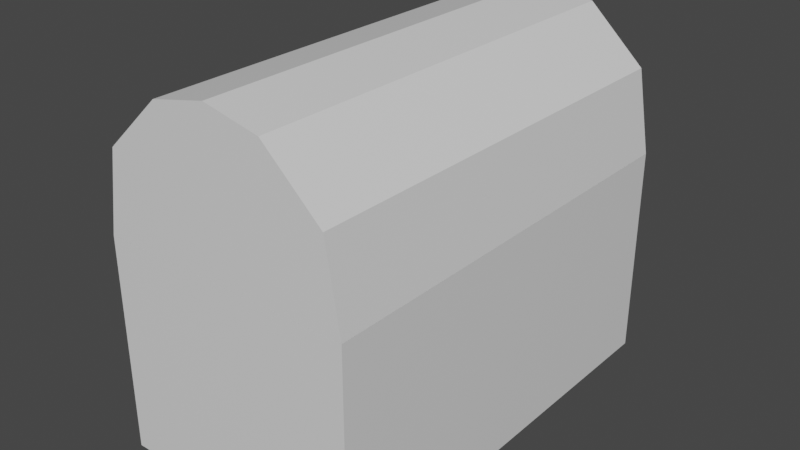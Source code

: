 # Source: chest.blend  (saved by Blender 2.93.21; exported with 4.5.12 LTS)
import bpy
from mathutils import Matrix  # noqa: F401  (used for matrix-valued properties, if any)

bpy.ops.wm.read_factory_settings(use_empty=True)
scene = bpy.context.scene
scene.name = 'Scene'

# ---- collections
col_collection = bpy.data.collections.new('Collection'); scene.collection.children.link(col_collection)

# ---- materials (node trees are filled in below, after node groups)
mat_material = bpy.data.materials.new('Material')
mat_material.alpha_threshold = 0.0
mat_material.use_transparent_shadow = False
mat_material.line_color = (0.0, 0.0, 0.0, 1.0)

# ---- material node trees
mat_material.use_nodes = True; mat_material.node_tree.nodes.clear()
_N = mat_material.node_tree.nodes; _L = mat_material.node_tree.links
n0 = _N.new('ShaderNodeOutputMaterial'); n0.name = 'Material Output'; n0.location = (300, 300)
n1 = _N.new('ShaderNodeBsdfPrincipled'); n1.name = 'Principled BSDF'; n1.location = (10, 300)
n1.distribution = 'GGX'
n1.subsurface_method = 'BURLEY'
n1.inputs[2].default_value = 0.4
n1.inputs[3].default_value = 1.45
n1.inputs[27].default_value = (0.0, 0.0, 0.0, 1.0)
n1.inputs[28].default_value = 1.0
_L.new(n1.outputs[0], n0.inputs[0])
n0.is_active_output = True

# ---- world
world_world = bpy.data.worlds.new('World'); scene.world = world_world
world_world.use_nodes = True; world_world.node_tree.nodes.clear()
_N = world_world.node_tree.nodes; _L = world_world.node_tree.links
n0 = _N.new('ShaderNodeOutputWorld'); n0.name = 'World Output'; n0.location = (300, 300)
n1 = _N.new('ShaderNodeBackground'); n1.name = 'Background'; n1.location = (10, 300)
n1.inputs[0].default_value = (0.05088, 0.05088, 0.05088, 1.0)
_L.new(n1.outputs[0], n0.inputs[0])
n0.is_active_output = True
world_world.color = (0.05088, 0.05088, 0.05088)
world_world.use_sun_shadow = False
world_world.sun_shadow_jitter_overblur = 0.0

# ---- meshes
me_cube = bpy.data.meshes.new('Cube')
me_cube.from_pydata([(0.589, 1.0, -1.0), (0.589, -1.0, -1.0), (-0.589, 1.0, -1.0), (-0.589, -1.0, -1.0), (0.5228, 0.9338, 0.0), (-0.5228, -0.9338, 0.0), (0.5228, -0.9338, 0.0), (-0.5228, 0.9338, 0.0), (0.589, 1.0, 0.0), (0.589, -1.0, 0.0), (-0.589, -1.0, 0.0), (-0.589, 1.0, 0.0), (0.5228, 0.9338, -0.946), (0.5228, -0.9338, -0.946), (-0.5228, -0.9338, -0.946), (-0.5228, 0.9338, -0.946)], [], [(6, 4, 12, 13), (2, 0, 1, 3), (0, 8, 9, 1), (3, 10, 11, 2), (0, 2, 11, 8), (9, 10, 3, 1), (4, 6, 9, 8), (5, 7, 11, 10), (7, 4, 8, 11), (6, 5, 10, 9), (12, 15, 14, 13), (5, 6, 13, 14), (7, 5, 14, 15), (4, 7, 15, 12)])
_uv = me_cube.uv_layers.new(name='UVMap')
_uv.uv.foreach_set('vector', [0.5, 0.7034, 0.5, 0.4904, 0.5, 0.4904, 0.5, 0.7034, 0.375, 0.25, 0.375, 0.5, 0.375, 0.75, 0.375, 0.0, 0.375, 0.5, 0.5, 0.5, 0.5, 0.75, 0.375, 0.75, 0.375, 0.0, 0.5, 0.0, 0.5, 0.25, 0.375, 0.25, 0.375, 0.5, 0.375, 0.25, 0.5, 0.25, 0.5, 0.5, 0.5, 0.75, 0.5, 0.0, 0.375, 0.0, 0.375, 0.75, 0.5, 0.4904, 0.5, 0.7034, 0.5, 0.75, 0.5, 0.5, 0.5, 0.04657, 0.5, 0.2596, 0.5, 0.25, 0.5, 0.0, 0.5, 0.2596, 0.5, 0.4904, 0.5, 0.5, 0.5, 0.25, 0.5, 0.7034, 0.5, 0.04657, 0.5, 0.0, 0.5, 0.75, 0.5, 0.4904, 0.5, 0.2596, 0.5, 0.04657, 0.5, 0.7034, 0.5, 0.04657, 0.5, 0.7034, 0.5, 0.7034, 0.5, 0.04657, 0.5, 0.2596, 0.5, 0.04657, 0.5, 0.04657, 0.5, 0.2596, 0.5, 0.4904, 0.5, 0.2596, 0.5, 0.2596, 0.5, 0.4904])
me_cube.materials.append(mat_material)
me_cube.use_remesh_preserve_volume = False
me_cube.use_remesh_preserve_attributes = False
me_cube.use_mirror_x = True
me_cube.use_mirror_y = True
me_cube.use_mirror_vertex_groups = False
me_cube.update()
me_cube_001 = bpy.data.meshes.new('Cube.001')
me_cube_001.from_pydata([(0.5239, 1.0, 0.3842), (0.5239, -1.0, 0.3842), (-0.5239, 1.0, 0.3842), (-0.5239, -1.0, 0.3842), (0.589, 1.0, 0.0004648), (-0.589, -1.0, 0.0004648), (0.589, -1.0, 0.0004648), (-0.589, 1.0, 0.0004648), (0.0, -1.0, 0.6888), (0.0, 1.0, 0.6888), (0.0, 1.0, 0.0004648), (0.0, -1.0, 0.0004648), (-0.2569, -1.0, 0.6329), (-0.2945, -1.0, 0.0004648), (-0.2569, 1.0, 0.6329), (-0.2945, 1.0, 0.0004648), (0.2569, 1.0, 0.6329), (0.2945, 1.0, 0.0004648), (0.2569, -1.0, 0.6329), (0.2945, -1.0, 0.0004648), (-0.5287, -0.9582, 0.000131), (-0.4776, -0.9582, 0.2886), (-0.271, -0.9582, 0.5635), (0.4776, 0.9582, 0.2886), (0.4776, -0.9582, 0.2886), (-0.4776, 0.9582, 0.2886), (0.271, 0.9582, 0.5635), (0.5287, 0.9582, 0.000131), (0.5287, -0.9582, 0.000131), (-0.5287, 0.9582, 0.000131), (0.2945, 0.9582, 0.000131), (-0.2945, -0.9582, 0.000131), (0.271, -0.9582, 0.5635), (0.0, -0.9582, 0.605), (-0.271, 0.9582, 0.5635), (0.0, 0.9582, 0.605), (-0.2945, 0.9582, 0.000131), (0.0, 0.9582, 0.000131), (0.2945, -0.9582, 0.000131), (0.0, -0.9582, 0.000131)], [], [(14, 12, 3, 2), (13, 5, 3, 12), (5, 7, 2, 3), (4, 6, 1, 0), (17, 4, 0, 16), (15, 10, 9, 14), (19, 11, 8, 18), (16, 18, 8, 9), (7, 15, 14, 2), (11, 13, 12, 8), (9, 8, 12, 14), (0, 1, 18, 16), (6, 19, 18, 1), (10, 17, 16, 9), (34, 25, 21, 22), (31, 22, 21, 20), (20, 21, 25, 29), (27, 23, 24, 28), (30, 26, 23, 27), (36, 34, 35, 37), (38, 32, 33, 39), (26, 35, 33, 32), (29, 25, 34, 36), (39, 33, 22, 31), (35, 34, 22, 33), (23, 26, 32, 24), (28, 24, 32, 38), (37, 35, 26, 30), (13, 11, 39, 31), (7, 5, 20, 29), (17, 10, 37, 30), (10, 15, 36, 37), (5, 13, 31, 20), (4, 17, 30, 27), (11, 19, 38, 39), (15, 7, 29, 36), (19, 6, 28, 38), (6, 4, 27, 28)])
_uv = me_cube_001.uv_layers.new(name='UVMap')
_uv.uv.foreach_set('vector', [0.8125, 0.5, 0.8125, 0.75, 0.875, 0.75, 0.875, 0.5, 0.5, 0.9375, 0.5, 1.0, 0.625, 1.0, 0.625, 0.9375, 0.5, 0.0, 0.5, 0.25, 0.625, 0.25, 0.625, 0.0, 0.5, 0.5, 0.5, 0.75, 0.625, 0.75, 0.625, 0.5, 0.5, 0.4375, 0.5, 0.5, 0.625, 0.5, 0.625, 0.4375, 0.5, 0.3125, 0.5, 0.375, 0.625, 0.375, 0.625, 0.3125, 0.5, 0.8125, 0.5, 0.875, 0.625, 0.875, 0.625, 0.8125, 0.6875, 0.5, 0.6875, 0.75, 0.75, 0.75, 0.75, 0.5, 0.5, 0.25, 0.5, 0.3125, 0.625, 0.3125, 0.625, 0.25, 0.5, 0.875, 0.5, 0.9375, 0.625, 0.9375, 0.625, 0.875, 0.75, 0.5, 0.75, 0.75, 0.8125, 0.75, 0.8125, 0.5, 0.625, 0.5, 0.625, 0.75, 0.6875, 0.75, 0.6875, 0.5, 0.5, 0.75, 0.5, 0.8125, 0.625, 0.8125, 0.625, 0.75, 0.5, 0.375, 0.5, 0.4375, 0.625, 0.4375, 0.625, 0.375, 0.8125, 0.5, 0.875, 0.5, 0.875, 0.75, 0.8125, 0.75, 0.5, 0.9375, 0.625, 0.9375, 0.625, 1.0, 0.5, 1.0, 0.5, 0.0, 0.625, 0.0, 0.625, 0.25, 0.5, 0.25, 0.5, 0.5, 0.625, 0.5, 0.625, 0.75, 0.5, 0.75, 0.5, 0.4375, 0.625, 0.4375, 0.625, 0.5, 0.5, 0.5, 0.5, 0.3125, 0.625, 0.3125, 0.625, 0.375, 0.5, 0.375, 0.5, 0.8125, 0.625, 0.8125, 0.625, 0.875, 0.5, 0.875, 0.6875, 0.5, 0.75, 0.5, 0.75, 0.75, 0.6875, 0.75, 0.5, 0.25, 0.625, 0.25, 0.625, 0.3125, 0.5, 0.3125, 0.5, 0.875, 0.625, 0.875, 0.625, 0.9375, 0.5, 0.9375, 0.75, 0.5, 0.8125, 0.5, 0.8125, 0.75, 0.75, 0.75, 0.625, 0.5, 0.6875, 0.5, 0.6875, 0.75, 0.625, 0.75, 0.5, 0.75, 0.625, 0.75, 0.625, 0.8125, 0.5, 0.8125, 0.5, 0.375, 0.625, 0.375, 0.625, 0.4375, 0.5, 0.4375, 0.5, 0.9375, 0.5, 0.875, 0.5, 0.875, 0.5, 0.9375, 0.5, 0.25, 0.5, 0.0, 0.5, 0.0, 0.5, 0.25, 0.5, 0.4375, 0.5, 0.375, 0.5, 0.375, 0.5, 0.4375, 0.5, 0.375, 0.5, 0.3125, 0.5, 0.3125, 0.5, 0.375, 0.5, 1.0, 0.5, 0.9375, 0.5, 0.9375, 0.5, 1.0, 0.5, 0.5, 0.5, 0.4375, 0.5, 0.4375, 0.5, 0.5, 0.5, 0.875, 0.5, 0.8125, 0.5, 0.8125, 0.5, 0.875, 0.5, 0.3125, 0.5, 0.25, 0.5, 0.25, 0.5, 0.3125, 0.5, 0.8125, 0.5, 0.75, 0.5, 0.75, 0.5, 0.8125, 0.5, 0.75, 0.5, 0.5, 0.5, 0.5, 0.5, 0.75])
me_cube_001.materials.append(mat_material)
me_cube_001.use_remesh_preserve_volume = False
me_cube_001.use_remesh_preserve_attributes = False
me_cube_001.use_mirror_x = True
me_cube_001.use_mirror_y = True
me_cube_001.use_mirror_vertex_groups = False
me_cube_001.update()
arm_armature = bpy.data.armatures.new('Armature')  # bones are not reproduced

# ---- objects
ob_cube = bpy.data.objects.new('Cube', me_cube)
ob_cube_001 = bpy.data.objects.new('Cube.001', me_cube_001)
ob_armature = bpy.data.objects.new('Armature', arm_armature)

# ---- transforms, parenting, visibility, modifiers, constraints
ob_cube.parent = ob_armature
ob_cube.location = (0.0, 0.0, 0.0)
ob_cube.lock_rotations_4d = False
ob_cube.empty_display_type = 'ARROWS'
ob_cube.lineart.crease_threshold = 0.0
ob_cube.use_mesh_mirror_x = True
ob_cube.use_mesh_mirror_y = True
_vg = ob_cube.vertex_groups.new(name='Bone')
_vg.add([0, 1, 2, 3, 4, 5, 6, 7, 8, 9, 10, 11, 12, 13, 14, 15], 1.0, 'REPLACE')
_vg = ob_cube.vertex_groups.new(name='Bone.001')
_m = ob_cube.modifiers.new('Armature', 'ARMATURE')
_m.object = ob_armature
ob_cube_001.parent = ob_armature
ob_cube_001.location = (0.0, 0.0, 0.0)
ob_cube_001.lock_rotations_4d = False
ob_cube_001.empty_display_type = 'ARROWS'
ob_cube_001.lineart.crease_threshold = 0.0
ob_cube_001.use_mesh_mirror_x = True
ob_cube_001.use_mesh_mirror_y = True
_vg = ob_cube_001.vertex_groups.new(name='Bone')
for _i, _w in zip([0, 1, 2, 3, 4, 5, 6, 7, 8, 9, 10, 11, 12, 13, 14, 15, 16, 17, 18, 19, 20, 21, 22, 23, 24, 25, 26, 27, 28, 29, 30, 31, 32, 33, 34, 35, 36, 37, 38, 39], [0.1893, 0.2263, 0.1257, 0.1382, 0.2034, 0.1148, 0.2331, 0.1064, 0.1763, 0.156, 0.1332, 0.1541, 0.1597, 0.1297, 0.1433, 0.1162, 0.1693, 0.1594, 0.1953, 0.1891, 0.1112, 0.0861, 0.07112, 0.1293, 0.1576, 0.0821, 0.08425, 0.2006, 0.2321, 0.1034, 0.1567, 0.1261, 0.09417, 0.07545, 0.06723, 0.06997, 0.1135, 0.1303, 0.186, 0.1507]): _vg.add([_i], _w, 'REPLACE')
_vg = ob_cube_001.vertex_groups.new(name='Bone.001')
for _i, _w in zip([0, 1, 2, 3, 4, 5, 6, 7, 8, 9, 10, 11, 12, 13, 14, 15, 16, 17, 18, 19, 20, 21, 22, 23, 24, 25, 26, 27, 28, 29, 30, 31, 32, 33, 34, 35, 36, 37, 38, 39], [0.8107, 0.7737, 0.8743, 0.8618, 0.7966, 0.8852, 0.7669, 0.8936, 0.8237, 0.844, 0.8668, 0.8459, 0.8403, 0.8703, 0.8567, 0.8838, 0.8307, 0.8406, 0.8047, 0.8109, 0.8888, 0.9139, 0.9289, 0.8707, 0.8424, 0.9179, 0.9158, 0.7994, 0.7679, 0.8966, 0.8433, 0.8739, 0.9058, 0.9246, 0.9328, 0.93, 0.8865, 0.8697, 0.814, 0.8493]): _vg.add([_i], _w, 'REPLACE')
_m = ob_cube_001.modifiers.new('Armature', 'ARMATURE')
_m.object = ob_armature
ob_armature.location = (0.0, 0.0, 0.0)

# ---- collection membership
col_collection.objects.link(ob_cube)
col_collection.objects.link(ob_cube_001)
col_collection.objects.link(ob_armature)

# ---- scene / render settings (as saved in the file)
scene.frame_start = 1; scene.frame_end = 250; scene.frame_set(1)
scene.render.engine = 'BLENDER_EEVEE_NEXT'
scene.cycles.use_denoising = False
scene.cycles.samples = 128
scene.cycles.sampling_pattern = 'TABULATED_SOBOL'
scene.cycles.use_adaptive_sampling = False
scene.cycles.use_light_tree = False
scene.view_settings.view_transform = 'Filmic'
bpy.context.view_layer.update()

# ---- added for rendering (the .blend has no active camera and no usable light): camera, sun
cam_auto = bpy.data.cameras.new('AutoCamera')
cam_auto.lens = 50.0
cam_auto.sensor_width = 36.0
cam_auto.clip_end = 1000.0
ob_auto_camera = bpy.data.objects.new('AutoCamera', cam_auto)
scene.collection.objects.link(ob_auto_camera)
ob_auto_camera.location = (2.65585, -3.18702, 1.96908)
ob_auto_camera.rotation_euler = (1.09748, -7.21219e-08, 0.694738)
scene.camera = ob_auto_camera
light_auto_sun = bpy.data.lights.new('AutoSun', 'SUN')
light_auto_sun.energy = 3.0
light_auto_sun.angle = 0.0523599
ob_auto_sun = bpy.data.objects.new('AutoSun', light_auto_sun)
scene.collection.objects.link(ob_auto_sun)
ob_auto_sun.rotation_euler = (0.872665, 0.174533, 0.523599)
bpy.context.view_layer.update()
